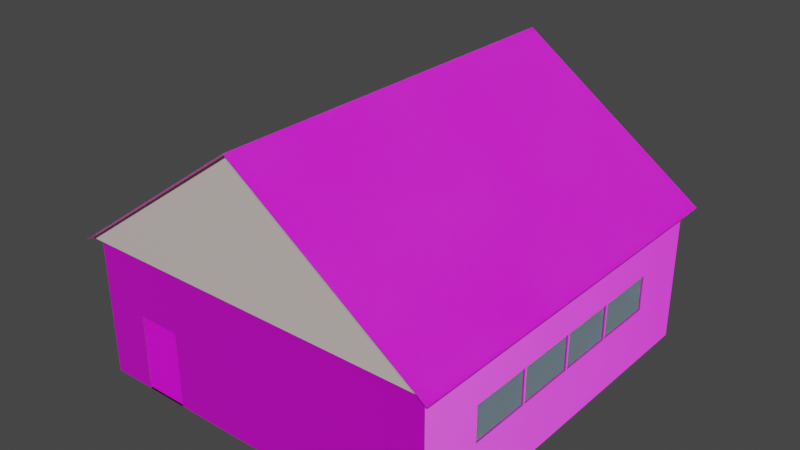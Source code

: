 # Source: warehouse.blend  (saved by Blender 3.4.6; exported with 4.5.12 LTS)
import bpy
from mathutils import Matrix  # noqa: F401  (used for matrix-valued properties, if any)

bpy.ops.wm.read_factory_settings(use_empty=True)
scene = bpy.context.scene
scene.name = 'Scene'

# ---- collections
col_collection = bpy.data.collections.new('Collection'); scene.collection.children.link(col_collection)

# ---- images (referenced by path relative to the original .blend; pixels are not part of the script)
import os
ASSET_DIR = os.environ.get("B2B_ASSET_DIR", "")  # directory of the original .blend (textures are referenced by path, not embedded)
HERE = os.path.dirname(os.path.abspath(__file__))  # packed textures are extracted next to this script under _unpacked/

def load_image(name, relpath, width, height, colorspace="sRGB"):
    """Load a texture the original file referenced (path relative to the .blend, or extracted next to this script)."""
    p = next((c for c in (os.path.join(HERE, relpath), os.path.join(ASSET_DIR, relpath)) if relpath and os.path.exists(c)), "")
    if p:
        img = bpy.data.images.load(p, check_existing=True)
        img.name = name
    else:  # same state as the original file: an image datablock whose file is absent (Cycles renders it pink)
        img = bpy.data.images.new(name, width, height)
        img.source = "FILE"
        img.filepath = "//" + (relpath or name)
    img.colorspace_settings.name = colorspace
    return img
img_metal_roof_texture_jpg = load_image('metal_roof_texture.jpg', 'textures/metal_roof_texture.jpg', 1024, 1024, 'sRGB')
img_21_red_wall_bricks_norm_jpg = load_image('21_red wall bricks_NORM.jpg', 'textures/red_brick_wall/21_red wall bricks_NORM.jpg', 1024, 1024, 'Non-Color')
img_21_red_wall_bricks_pbr_texture_seamless_jpg = load_image('21_red wall bricks PBR texture_seamless.jpg', 'textures/red_brick_wall/21_red wall bricks PBR texture_seamless.jpg', 1024, 1024, 'sRGB')
img_plaster_texture_jpg_001 = load_image('plaster_texture.jpg.001', 'textures/plaster_texture.jpg', 1024, 1024, 'sRGB')
img_plywood_texture_jpg_001 = load_image('plywood_texture.jpg.001', 'textures/plywood_texture.jpg', 1024, 1024, 'sRGB')

# ---- materials (node trees are filled in below, after node groups)
mat_window = bpy.data.materials.new('Window')
mat_window.use_transparent_shadow = False
mat_side_roof_warehouse = bpy.data.materials.new('side_roof_warehouse')
mat_side_roof_warehouse.use_transparent_shadow = False
mat_roof = bpy.data.materials.new('Roof')
mat_roof.use_transparent_shadow = False
mat_wall_brick = bpy.data.materials.new('Wall_brick')
mat_wall_brick.use_transparent_shadow = False
mat_edges = bpy.data.materials.new('Edges')
mat_edges.use_transparent_shadow = False
mat_door = bpy.data.materials.new('door')
mat_door.use_transparent_shadow = False
mat_front_door_panels = bpy.data.materials.new('front_door_panels')
mat_front_door_panels.use_transparent_shadow = False

# ---- material node trees
mat_window.use_nodes = True; mat_window.node_tree.nodes.clear()
_N = mat_window.node_tree.nodes; _L = mat_window.node_tree.links
n0 = _N.new('ShaderNodeOutputMaterial'); n0.name = 'Material Output'; n0.location = (415, 300)
n1 = _N.new('ShaderNodeBsdfPrincipled'); n1.name = 'Principled BSDF'; n1.location = (-125, 298)
n1.distribution = 'GGX'
n1.subsurface_method = 'BURLEY'
n1.inputs[0].default_value = (0.4212, 0.611, 0.7339, 0.3077)
n1.inputs[2].default_value = 0.0
n1.inputs[3].default_value = 1.45
n1.inputs[4].default_value = 0.4488
n1.inputs[8].default_value = 1.0
n1.inputs[10].default_value = 0.1239
n1.inputs[24].default_value = 0.2
n1.inputs[27].default_value = (0.0, 0.0, 0.0, 1.0)
n1.inputs[28].default_value = 1.0
_L.new(n1.outputs[0], n0.inputs[0])
n0.is_active_output = True
mat_side_roof_warehouse.use_nodes = True; mat_side_roof_warehouse.node_tree.nodes.clear()
_N = mat_side_roof_warehouse.node_tree.nodes; _L = mat_side_roof_warehouse.node_tree.links
n0 = _N.new('ShaderNodeBsdfPrincipled'); n0.name = 'Principled BSDF'; n0.location = (10, 300)
n0.distribution = 'GGX'
n0.subsurface_method = 'RANDOM_WALK_SKIN'
n0.inputs[0].default_value = (0.6547, 0.5732, 0.5452, 1.0)
n0.inputs[3].default_value = 1.45
n0.inputs[27].default_value = (0.0, 0.0, 0.0, 1.0)
n0.inputs[28].default_value = 1.0
n1 = _N.new('ShaderNodeOutputMaterial'); n1.name = 'Material Output'; n1.location = (300, 300)
_L.new(n0.outputs[0], n1.inputs[0])
n1.is_active_output = True
mat_roof.use_nodes = True; mat_roof.node_tree.nodes.clear()
_N = mat_roof.node_tree.nodes; _L = mat_roof.node_tree.links
n0 = _N.new('ShaderNodeBsdfPrincipled'); n0.name = 'Principled BSDF'; n0.location = (10, 300)
n0.distribution = 'GGX'
n0.subsurface_method = 'RANDOM_WALK_SKIN'
n0.inputs[2].default_value = 1.0
n0.inputs[3].default_value = 1.45
n0.inputs[8].default_value = 1.0
n0.inputs[10].default_value = 0.02273
n0.inputs[13].default_value = 0.3661
n0.inputs[27].default_value = (0.0, 0.0, 0.0, 1.0)
n0.inputs[28].default_value = 1.0
n1 = _N.new('ShaderNodeOutputMaterial'); n1.name = 'Material Output'; n1.location = (300, 300)
n2 = _N.new('ShaderNodeInvert'); n2.name = 'Invert'; n2.location = (-411, -73)
n2.inputs[0].default_value = 0.2333
n3 = _N.new('ShaderNodeTexNoise'); n3.name = 'Noise Texture'; n3.location = (-747, 53)
n3.noise_dimensions = '2D'
n4 = _N.new('ShaderNodeTexImage'); n4.name = 'Image Texture'; n4.location = (-461, 254)
n4.image = img_metal_roof_texture_jpg
n4.interpolation = 'Smart'
n5 = _N.new('ShaderNodeMix'); n5.name = 'Mix'; n5.location = (-160, 180)
n5.data_type = 'RGBA'
n5.inputs[0].default_value = 0.02273
_L.new(n0.outputs[0], n1.inputs[0])
_L.new(n3.outputs[1], n2.inputs[1])
_L.new(n4.outputs[0], n5.inputs[6])
_L.new(n2.outputs[0], n5.inputs[7])
_L.new(n5.outputs[2], n0.inputs[0])
n1.is_active_output = True
mat_wall_brick.use_nodes = True; mat_wall_brick.node_tree.nodes.clear()
_N = mat_wall_brick.node_tree.nodes; _L = mat_wall_brick.node_tree.links
n0 = _N.new('ShaderNodeOutputMaterial'); n0.name = 'Material Output'; n0.location = (300, 300)
n1 = _N.new('ShaderNodeBsdfPrincipled'); n1.name = 'Principled BSDF'; n1.location = (10, 300)
n1.distribution = 'GGX'
n1.subsurface_method = 'RANDOM_WALK_SKIN'
n1.inputs[3].default_value = 1.45
n1.inputs[27].default_value = (0.0, 0.0, 0.0, 1.0)
n1.inputs[28].default_value = 1.0
n2 = _N.new('ShaderNodeNormalMap'); n2.name = 'Normal Map'; n2.location = (-287, -317)
n3 = _N.new('ShaderNodeTexImage'); n3.name = 'Image Texture.001'; n3.location = (-763, -191)
n3.image = img_21_red_wall_bricks_norm_jpg
n4 = _N.new('ShaderNodeTexImage'); n4.name = 'Image Texture'; n4.location = (-621, 271)
n4.image = img_21_red_wall_bricks_pbr_texture_seamless_jpg
_L.new(n1.outputs[0], n0.inputs[0])
_L.new(n4.outputs[0], n1.inputs[0])
_L.new(n3.outputs[0], n2.inputs[1])
_L.new(n2.outputs[0], n1.inputs[5])
n0.is_active_output = True
mat_edges.use_nodes = True; mat_edges.node_tree.nodes.clear()
_N = mat_edges.node_tree.nodes; _L = mat_edges.node_tree.links
n0 = _N.new('ShaderNodeTexImage'); n0.name = 'Image Texture'; n0.location = (-487, 216)
n0.image = img_plaster_texture_jpg_001
n1 = _N.new('ShaderNodeOutputMaterial'); n1.name = 'Material Output.001'; n1.location = (432, 63)
n2 = _N.new('ShaderNodeBsdfPrincipled'); n2.name = 'Principled BSDF.001'; n2.location = (4, 232)
n2.distribution = 'GGX'
n2.subsurface_method = 'RANDOM_WALK_SKIN'
n2.inputs[3].default_value = 1.45
n2.inputs[8].default_value = 1.0
n2.inputs[10].default_value = 0.6409
n2.inputs[27].default_value = (0.0, 0.0, 0.0, 1.0)
n2.inputs[28].default_value = 1.0
n3 = _N.new('ShaderNodeMix'); n3.name = 'Mix'; n3.location = (-166, 112)
n3.data_type = 'RGBA'
n3.inputs[0].default_value = 0.6409
n3.inputs[7].default_value = (0.01457, 0.007977, 0.006313, 1.0)
_L.new(n2.outputs[0], n1.inputs[0])
_L.new(n0.outputs[0], n3.inputs[6])
_L.new(n3.outputs[2], n2.inputs[0])
n1.is_active_output = True
mat_door.use_nodes = True; mat_door.node_tree.nodes.clear()
_N = mat_door.node_tree.nodes; _L = mat_door.node_tree.links
n0 = _N.new('ShaderNodeBsdfPrincipled'); n0.name = 'Principled BSDF'; n0.location = (10, 300)
n0.distribution = 'GGX'
n0.subsurface_method = 'RANDOM_WALK_SKIN'
n0.inputs[3].default_value = 1.45
n0.inputs[27].default_value = (0.0, 0.0, 0.0, 1.0)
n0.inputs[28].default_value = 1.0
n1 = _N.new('ShaderNodeOutputMaterial'); n1.name = 'Material Output'; n1.location = (300, 300)
n2 = _N.new('ShaderNodeTexImage'); n2.name = 'Image Texture'; n2.location = (-523, 152)
n2.image = img_plywood_texture_jpg_001
_L.new(n0.outputs[0], n1.inputs[0])
_L.new(n2.outputs[0], n0.inputs[0])
n1.is_active_output = True
mat_front_door_panels.use_nodes = True; mat_front_door_panels.node_tree.nodes.clear()
_N = mat_front_door_panels.node_tree.nodes; _L = mat_front_door_panels.node_tree.links
n0 = _N.new('ShaderNodeOutputMaterial'); n0.name = 'Material Output'; n0.location = (300, 300)
n1 = _N.new('ShaderNodeBsdfPrincipled'); n1.name = 'Principled BSDF'; n1.location = (10, 300)
n1.distribution = 'GGX'
n1.subsurface_method = 'RANDOM_WALK_SKIN'
n1.inputs[3].default_value = 1.45
n1.inputs[8].default_value = 1.0
n1.inputs[10].default_value = 0.9182
n1.inputs[27].default_value = (0.0, 0.0, 0.0, 1.0)
n1.inputs[28].default_value = 0.1
n2 = _N.new('ShaderNodeTexWave'); n2.name = 'Wave Texture'; n2.location = (-509, 270)
n2.bands_direction = 'Z'
n2.wave_profile = 'SAW'
n2.inputs[2].default_value = 0.3
n2.inputs[3].default_value = 3.6
n2.inputs[4].default_value = 1.9
n2.inputs[5].default_value = 0.9077
n2.inputs[6].default_value = -15.3
n3 = _N.new('ShaderNodeMix'); n3.name = 'Mix'; n3.location = (-160, 180)
n3.data_type = 'RGBA'
n3.inputs[0].default_value = 0.9182
n3.inputs[7].default_value = (0.8, 0.0, 0.0, 1.0)
_L.new(n1.outputs[0], n0.inputs[0])
_L.new(n2.outputs[0], n3.inputs[6])
_L.new(n3.outputs[2], n1.inputs[0])
n0.is_active_output = True

# ---- world
world_world = bpy.data.worlds.new('World'); scene.world = world_world
world_world.use_nodes = True; world_world.node_tree.nodes.clear()
_N = world_world.node_tree.nodes; _L = world_world.node_tree.links
n0 = _N.new('ShaderNodeOutputWorld'); n0.name = 'World Output'; n0.location = (300, 300)
n1 = _N.new('ShaderNodeBackground'); n1.name = 'Background'; n1.location = (10, 300)
n1.inputs[0].default_value = (0.05088, 0.05088, 0.05088, 1.0)
_L.new(n1.outputs[0], n0.inputs[0])
n0.is_active_output = True
world_world.color = (0.05088, 0.05088, 0.05088)
world_world.use_sun_shadow = False
world_world.sun_shadow_jitter_overblur = 0.0

# ---- meshes
me_plane = bpy.data.meshes.new('Plane')
me_plane.from_pydata([(10.0, -20.0, 0.0), (10.0, 1.0, 0.0), (0.0, -20.0, 0.0), (0.0, 1.0, 0.0), (10.0, -20.0, 8.0), (10.0, 1.0, 8.0), (0.0, -20.0, 8.0), (0.0, 1.0, 8.0), (7.561, 1.0, 0.0), (2.439, 1.0, 0.0), (7.561, 1.0, 8.0), (2.439, 1.0, 8.0), (0.0, 1.0, 5.2), (10.0, 1.0, 5.2), (10.0, -20.0, 5.2), (0.0, -20.0, 5.2), (7.561, 1.0, 5.2), (2.439, 1.0, 5.2), (7.395, 0.0, 0.09098), (2.605, 0.0, 0.09098), (7.395, 0.0, 5.109), (2.605, 0.0, 5.109), (10.54, 1.567, 7.635), (-7.547, -20.0, 0.0), (10.54, -20.57, 7.635), (0.0, -20.57, 15.09), (-10.54, -20.57, 7.635), (0.0, 1.567, 15.09), (-10.54, 1.567, 7.635), (-10.0, -20.0, 0.0), (-10.0, 1.0, 0.0), (-10.0, -20.0, 8.0), (-10.0, 1.0, 8.0), (-7.561, 1.0, 0.0), (-2.439, 1.0, 0.0), (-7.561, 1.0, 8.0), (-2.439, 1.0, 8.0), (-10.0, 1.0, 5.2), (-10.0, -20.0, 5.2), (-7.561, 1.0, 5.2), (-2.439, 1.0, 5.2), (-7.395, 0.0, 0.09098), (-2.605, 0.0, 0.09098), (-7.395, 0.0, 5.109), (-2.605, 0.0, 5.109), (-10.54, 1.567, 7.635), (-10.54, -20.57, 7.635), (10.54, -20.57, 7.635), (10.54, 1.567, 7.635), (10.0, 1.0, 3.223), (0.0, -20.0, 3.223), (0.0, 1.0, 3.223), (10.0, -20.0, 3.223), (7.561, 1.0, 3.223), (2.439, 1.0, 3.223), (7.395, 0.0, 3.201), (2.605, 0.0, 3.201), (-10.0, 1.0, 3.223), (-10.0, -20.0, 3.223), (-7.561, 1.0, 3.223), (-2.439, 1.0, 3.223), (-7.395, 0.0, 3.201), (-2.605, 0.0, 3.201), (10.0, -2.5, 5.2), (10.0, -6.0, 5.2), (10.0, -9.5, 5.2), (10.0, -13.0, 5.2), (10.0, -16.5, 5.2), (10.0, -2.5, 3.223), (10.0, -6.0, 3.223), (10.0, -9.5, 3.223), (10.0, -13.0, 3.223), (10.0, -16.5, 3.223), (10.0, -9.379, 5.2), (10.0, -12.87, 5.2), (10.0, -9.379, 3.223), (10.0, -12.87, 3.223), (10.0, -6.129, 5.2), (10.0, -6.129, 3.223), (9.906, -2.5, 5.2), (9.906, -6.0, 5.2), (9.906, -13.0, 5.2), (9.906, -16.5, 5.2), (9.906, -2.5, 3.223), (9.906, -6.0, 3.223), (9.906, -13.0, 3.223), (9.906, -16.5, 3.223), (9.906, -9.5, 3.223), (9.906, -9.5, 5.2), (9.906, -6.129, 5.2), (9.906, -9.379, 5.2), (9.906, -12.87, 5.2), (9.906, -6.129, 3.223), (9.906, -9.379, 3.223), (9.906, -12.87, 3.223), (-7.547, -20.0, 8.0), (-7.547, -20.0, 5.2), (-7.547, -20.0, 4.223), (-5.112, -20.0, 8.0), (-5.112, -20.0, 0.0), (-5.112, -20.0, 5.2), (-5.112, -20.0, 4.223), (-5.112, -19.91, 0.0), (-7.547, -19.91, 0.0), (-5.112, -19.91, 4.223), (-7.547, -19.91, 4.223), (3.657e-09, 1.213, 15.03), (-10.42, 1.213, 7.663), (3.657e-09, -20.21, 15.03), (-10.42, -20.21, 7.663), (10.42, -20.21, 7.663), (10.42, 1.213, 7.663)], [(24, 22), (46, 45)], [(2, 3, 9, 8, 1, 0), (6, 4, 5, 10, 11, 7), (17, 12, 7, 11), (15, 14, 4, 6), (14, 67, 66, 74, 65, 73, 77, 64, 63, 13, 5, 4), (13, 16, 10, 5), (16, 17, 11, 10), (54, 17, 21, 56), (49, 53, 16, 13), (68, 49, 13, 63), (50, 52, 14, 15), (54, 51, 12, 17), (55, 56, 21, 20), (8, 9, 19, 18), (17, 16, 20, 21), (53, 8, 18, 55), (23, 99, 102, 103), (26, 25, 27, 28), (2, 99, 23, 29, 30, 33, 34, 3), (6, 7, 36, 35, 32, 31, 95, 98), (40, 36, 7, 12), (96, 95, 31, 38), (38, 31, 32, 37), (37, 32, 35, 39), (39, 35, 36, 40), (60, 62, 44, 40), (57, 37, 39, 59), (58, 38, 37, 57), (97, 96, 38, 58), (60, 40, 12, 51), (61, 43, 44, 62), (33, 41, 42, 34), (40, 44, 43, 39), (59, 61, 41, 33), (45, 27, 106, 107), (47, 48, 27, 25), (39, 43, 61, 59), (41, 61, 62, 42), (34, 60, 51, 3), (23, 97, 58, 29), (29, 58, 57, 30), (30, 57, 59, 33), (34, 42, 62, 60), (16, 53, 55, 20), (18, 19, 56, 55), (9, 3, 51, 54), (2, 0, 52, 50), (0, 1, 49, 68, 69, 78, 75, 70, 76, 71, 72, 52), (1, 8, 53, 49), (9, 54, 56, 19), (52, 72, 67, 14), (65, 74, 91, 88), (63, 64, 80, 79), (78, 69, 64, 77), (78, 77, 89, 92), (70, 75, 73, 65), (71, 76, 74, 66), (77, 73, 90, 89), (86, 85, 81, 82), (94, 87, 88, 91), (84, 83, 79, 80), (93, 92, 89, 90), (72, 71, 85, 86), (75, 78, 92, 93), (67, 72, 86, 82), (76, 70, 87, 94), (71, 66, 81, 85), (66, 67, 82, 81), (73, 75, 93, 90), (70, 65, 88, 87), (74, 76, 94, 91), (64, 69, 84, 80), (69, 68, 83, 84), (68, 63, 79, 83), (101, 100, 96, 97), (100, 98, 95, 96), (15, 6, 98, 100), (50, 15, 100, 101), (2, 50, 101, 99), (102, 104, 105, 103), (101, 97, 105, 104), (97, 23, 103, 105), (99, 101, 104, 102), (107, 106, 111), (109, 110, 108), (27, 48, 111, 106), (47, 25, 108, 110), (25, 46, 109, 108)])
me_plane.polygons.foreach_set('material_index', [1, 3, 3, 3, 3, 3, 3, 4, 3, 3, 3, 3, 6, 4, 4, 4, 4, 2, 1, 3, 3, 3, 3, 3, 3, 4, 3, 3, 3, 3, 6, 4, 4, 4, 4, 2, 4, 6, 3, 3, 3, 3, 4, 4, 6, 3, 3, 3, 3, 4, 3, 4, 4, 3, 4, 3, 3, 4, 0, 0, 0, 0, 4, 4, 4, 4, 4, 4, 4, 4, 4, 4, 4, 4, 3, 3, 3, 3, 3, 5, 4, 4, 4, 1, 1, 4, 4, 4])
_uv = me_plane.uv_layers.new(name='UVMap')
_uv.uv.foreach_set('vector', [0.5, 0.0, 0.5, 1.0, 0.6667, 1.0, 0.8333, 1.0, 1.0, 1.0, 1.0, 0.0, 0.3547, -0.821, 0.3547, -2.472, 3.821, -2.472, 3.821, -2.069, 3.821, -1.224, 3.821, -0.8209, -0.8794, 2.614, -1.282, 2.614, -1.282, 2.151, -0.8794, 2.151, -1.291, 1.293, -2.942, 1.293, -2.942, 0.8302, -1.291, 0.8302, 3.821, 1.293, 3.244, 1.293, 2.667, 1.293, 2.647, 1.293, 2.091, 1.293, 2.071, 1.293, 1.535, 1.293, 1.514, 1.293, 0.9368, 1.293, 0.3599, 1.293, 0.3599, 0.8302, 3.821, 0.8302, 0.369, 2.614, -0.03371, 2.614, -0.03371, 2.151, 0.369, 2.151, -0.03371, 2.614, -0.8794, 2.614, -0.8794, 2.151, -0.03371, 2.151, 0.1922, 0.3055, 0.1922, 0.4929, 0.09608, 0.4843, 0.09608, 0.3034, 0.369, 2.94, -0.03371, 2.94, -0.03371, 2.614, 0.369, 2.614, 0.9368, 1.619, 0.3599, 1.619, 0.3599, 1.293, 0.9368, 1.293, -1.291, 1.619, -2.942, 1.619, -2.942, 1.293, -1.291, 1.293, -0.8794, 2.94, -1.282, 2.94, -1.282, 2.614, -0.8794, 2.614, 0.8333, 1.0, 0.6667, 1.0, 0.6667, 1.0, 0.8333, 1.0, 0.6693, 0.0, 0.6693, 0.4855, 0.5743, 0.4698, 0.5743, 0.0157, 0.7643, 0.0, 0.7643, 0.4855, 0.6693, 0.4698, 0.6693, 0.0157, 0.2882, 0.1874, 0.2882, 0.4929, 0.1922, 0.4843, 0.1922, 0.1895, 0.8774, 0.0, 0.7556, 0.0, 0.7556, 0.0, 0.8774, 0.0, 2.686, -2.121, 2.686, 0.4286, -1.686, 0.4286, -1.686, -2.121, 0.5, 0.0, 0.7556, 0.0, 0.8774, 0.0, 1.0, 0.0, 1.0, 1.0, 0.8333, 1.0, 0.6667, 1.0, 0.5, 1.0, 0.3547, -0.821, 3.821, -0.8209, 3.821, -0.4182, 3.821, 0.4275, 3.821, 0.8302, 0.3547, 0.8302, 0.3547, 0.4252, 0.3547, 0.02315, -1.685, 2.614, -1.685, 2.151, -1.282, 2.151, -1.282, 2.614, -0.04504, 1.293, -0.04504, 0.8302, 0.3599, 0.8302, 0.3599, 1.293, 0.369, 2.614, 0.369, 2.151, 3.821, 2.151, 3.821, 2.614, -2.933, 2.614, -2.933, 2.151, -2.531, 2.151, -2.531, 2.614, -2.531, 2.614, -2.531, 2.151, -1.685, 2.151, -1.685, 2.614, 0.3843, 0.1874, 0.2882, 0.1895, 0.2882, 0.008624, 0.3843, 0.0, -2.933, 2.94, -2.933, 2.614, -2.531, 2.614, -2.531, 2.94, 0.369, 2.94, 0.369, 2.614, 3.821, 2.614, 3.821, 2.94, -0.04504, 1.454, -0.04504, 1.293, 0.3599, 1.293, 0.3599, 1.619, -1.685, 2.94, -1.685, 2.614, -1.282, 2.614, -1.282, 2.94, 0.8333, 1.0, 0.8333, 1.0, 0.6667, 1.0, 0.6667, 1.0, 0.4793, 0.4855, 0.3843, 0.4698, 0.3843, 0.0157, 0.4793, 0.0, 0.5743, 0.4855, 0.4793, 0.4698, 0.4793, 0.0157, 0.5743, 0.0, 0.09608, 0.3055, 0.0, 0.3034, 0.0, 0.008624, 0.09608, 0.0, 0.0, 0.0, 0.0, 0.0, 0.0, 0.0, 0.0, 0.0, -1.686, 0.4286, 2.686, 0.4286, 2.686, 2.979, -1.686, 2.979, 0.09608, 0.4929, 0.0, 0.4843, 0.0, 0.3034, 0.09608, 0.3055, 0.8333, 1.0, 0.8333, 1.0, 0.6667, 1.0, 0.6667, 1.0, -1.685, 3.472, -1.685, 2.94, -1.282, 2.94, -1.282, 3.472, -0.04504, 2.151, -0.04504, 1.454, 0.3599, 1.619, 0.36, 2.151, 0.369, 3.472, 0.369, 2.94, 3.821, 2.94, 3.821, 3.472, -2.933, 3.472, -2.933, 2.94, -2.531, 2.94, -2.531, 3.472, 0.3843, 0.4929, 0.2882, 0.4843, 0.2882, 0.1895, 0.3843, 0.1874, 0.2882, 0.0, 0.2882, 0.1874, 0.1922, 0.1895, 0.1922, 0.008624, 0.8333, 1.0, 0.6667, 1.0, 0.6667, 1.0, 0.8333, 1.0, -0.8794, 3.472, -1.282, 3.472, -1.282, 2.94, -0.8794, 2.94, -1.291, 2.151, -2.942, 2.151, -2.942, 1.619, -1.291, 1.619, 3.821, 2.151, 0.3599, 2.151, 0.3599, 1.619, 0.9368, 1.619, 1.514, 1.619, 1.535, 1.619, 2.071, 1.619, 2.091, 1.619, 2.647, 1.619, 2.667, 1.619, 3.244, 1.619, 3.821, 1.619, 0.369, 3.472, -0.03371, 3.472, -0.03371, 2.94, 0.369, 2.94, 0.1922, 0.0, 0.1922, 0.3055, 0.09608, 0.3034, 0.09608, 0.008624, 3.821, 1.619, 3.244, 1.619, 3.244, 1.293, 3.821, 1.293, 0.42, 0.8052, 0.42, 0.4855, 0.4289, 0.4855, 0.4289, 0.8052, 0.3932, 0.8171, 0.3932, 0.4855, 0.4021, 0.4855, 0.4021, 0.8171, 1.535, 1.619, 1.514, 1.619, 1.514, 1.293, 1.535, 1.293, 0.5269, 0.4855, 0.5269, 0.6729, 0.518, 0.6729, 0.518, 0.4855, 2.091, 1.619, 2.071, 1.619, 2.071, 1.293, 2.091, 1.293, 2.667, 1.619, 2.647, 1.619, 2.647, 1.293, 2.667, 1.293, 0.4378, 0.7935, 0.4378, 0.4855, 0.4467, 0.4855, 0.4467, 0.7935, 1.0, 0.1667, 1.0, 0.3333, 1.0, 0.3333, 1.0, 0.1667, 1.0, 0.4167, 1.0, 0.5, 1.0, 0.5, 1.0, 0.4167, 1.0, 0.6667, 1.0, 0.8333, 1.0, 0.8333, 1.0, 0.6667, 1.0, 0.5833, 1.0, 0.625, 1.0, 0.625, 1.0, 0.5833, 0.3843, 0.8171, 0.3843, 0.4855, 0.3932, 0.4855, 0.3932, 0.8171, 0.4467, 0.7935, 0.4467, 0.4855, 0.4556, 0.4855, 0.4556, 0.7935, 0.4913, 0.6729, 0.4913, 0.4855, 0.5002, 0.4855, 0.5002, 0.6729, 0.4289, 0.8052, 0.4289, 0.4855, 0.4378, 0.4855, 0.4378, 0.8052, 0.518, 0.4855, 0.518, 0.6729, 0.5091, 0.6729, 0.5091, 0.4855, 0.4111, 0.8171, 0.4111, 0.4855, 0.42, 0.4855, 0.42, 0.8171, 0.4824, 0.6729, 0.4824, 0.4855, 0.4913, 0.4855, 0.4913, 0.6729, 0.4645, 0.4855, 0.4645, 0.6729, 0.4556, 0.6729, 0.4556, 0.4855, 0.4645, 0.6729, 0.4645, 0.4855, 0.4735, 0.4855, 0.4735, 0.6729, 0.4735, 0.6729, 0.4735, 0.4855, 0.4824, 0.4855, 0.4824, 0.6729, 0.4021, 0.8171, 0.4021, 0.4855, 0.4111, 0.4855, 0.4111, 0.8171, 0.5091, 0.4855, 0.5091, 0.6729, 0.5002, 0.6729, 0.5002, 0.4855, -0.4471, 1.454, -0.4471, 1.293, -0.04504, 1.293, -0.04504, 1.454, -0.4471, 1.293, -0.4471, 0.8302, -0.04504, 0.8302, -0.04504, 1.293, -1.291, 1.293, -1.291, 0.8302, -0.4471, 0.8302, -0.4471, 1.293, -1.291, 1.619, -1.291, 1.293, -0.4471, 1.293, -0.4471, 1.454, -1.291, 2.151, -1.291, 1.619, -0.4471, 1.454, -0.4471, 2.151, 0.7556, 0.0, 0.7556, 0.0, 0.8774, 0.0, 0.8774, 0.0, 0.7556, 0.0, 0.8774, 0.0, 0.8774, 0.0, 0.7556, 0.0, 0.8774, 0.0, 0.8774, 0.0, 0.8774, 0.0, 0.8774, 0.0, 0.7556, 0.0, 0.7556, 0.0, 0.7556, 0.0, 0.7556, 0.0, 0.0, 0.0, 2.686, 2.979, 2.686, 0.4286, 0.0, 0.0, -1.686, 0.4286, -1.686, 2.979, 0.798, 0.0, 0.798, 0.9993, 0.7643, 0.9885, 0.7643, 0.0007203, 0.798, 1.0, 0.798, 0.0007133, 0.8314, 0.0, 0.8314, 0.9878, 0.0, 0.0, 0.0, 0.0, 0.0, 0.0, 0.0, 0.0])
me_plane.materials.append(mat_window)
me_plane.materials.append(mat_side_roof_warehouse)
me_plane.materials.append(mat_roof)
me_plane.materials.append(mat_wall_brick)
me_plane.materials.append(mat_edges)
me_plane.materials.append(mat_door)
me_plane.materials.append(mat_front_door_panels)
me_plane.update()

# ---- objects
ob_plane = bpy.data.objects.new('Plane', me_plane)

# ---- transforms, parenting, visibility, modifiers, constraints
ob_plane.location = (0.0, 0.0, 0.0)

# ---- collection membership
col_collection.objects.link(ob_plane)

# ---- scene / render settings (as saved in the file)
scene.frame_start = 1; scene.frame_end = 250; scene.frame_set(1)
scene.render.engine = 'BLENDER_EEVEE_NEXT'
scene.cycles.sampling_pattern = 'TABULATED_SOBOL'
scene.cycles.use_light_tree = False
scene.view_settings.view_transform = 'Filmic'
bpy.context.view_layer.update()

# ---- added for rendering (the .blend has no active camera and no usable light): camera, sun
cam_auto = bpy.data.cameras.new('AutoCamera')
cam_auto.lens = 50.0
cam_auto.sensor_width = 36.0
cam_auto.clip_end = 1000.0
ob_auto_camera = bpy.data.objects.new('AutoCamera', cam_auto)
scene.collection.objects.link(ob_auto_camera)
ob_auto_camera.location = (31.5392, -47.3471, 32.7767)
ob_auto_camera.rotation_euler = (1.09748, -7.21219e-08, 0.694738)
scene.camera = ob_auto_camera
light_auto_sun = bpy.data.lights.new('AutoSun', 'SUN')
light_auto_sun.energy = 3.0
light_auto_sun.angle = 0.0523599
ob_auto_sun = bpy.data.objects.new('AutoSun', light_auto_sun)
scene.collection.objects.link(ob_auto_sun)
ob_auto_sun.rotation_euler = (0.872665, 0.174533, 0.523599)
bpy.context.view_layer.update()
